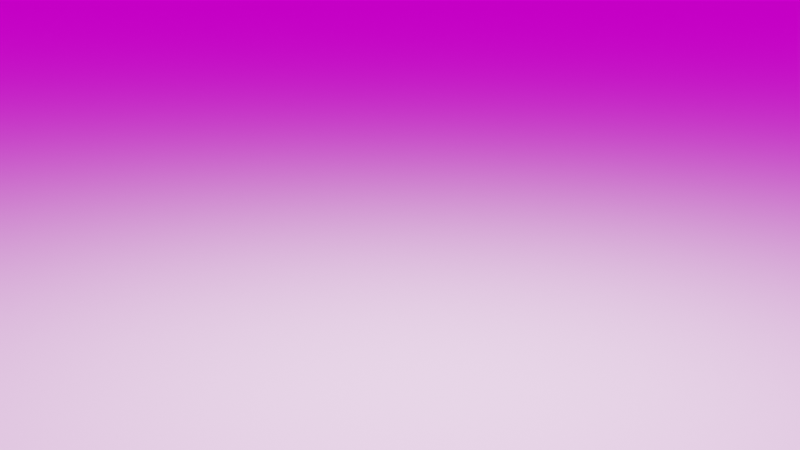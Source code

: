 # Source: render_normalization_template.blend  (saved by Blender 2.90.8; exported with 4.5.12 LTS)
import bpy
from mathutils import Matrix  # noqa: F401  (used for matrix-valued properties, if any)

bpy.ops.wm.read_factory_settings(use_empty=True)
scene = bpy.context.scene
scene.name = 'Scene'

# ---- collections
col_collection = bpy.data.collections.new('Collection'); scene.collection.children.link(col_collection)

# ---- images (referenced by path relative to the original .blend; pixels are not part of the script)
import os
ASSET_DIR = os.environ.get("B2B_ASSET_DIR", "")  # directory of the original .blend (textures are referenced by path, not embedded)
HERE = os.path.dirname(os.path.abspath(__file__))  # packed textures are extracted next to this script under _unpacked/

def load_image(name, relpath, width, height, colorspace="sRGB"):
    """Load a texture the original file referenced (path relative to the .blend, or extracted next to this script)."""
    p = next((c for c in (os.path.join(HERE, relpath), os.path.join(ASSET_DIR, relpath)) if relpath and os.path.exists(c)), "")
    if p:
        img = bpy.data.images.load(p, check_existing=True)
        img.name = name
    else:  # same state as the original file: an image datablock whose file is absent (Cycles renders it pink)
        img = bpy.data.images.new(name, width, height)
        img.source = "FILE"
        img.filepath = "//" + (relpath or name)
    img.colorspace_settings.name = colorspace
    return img
img_courtyard_exr_001 = load_image('courtyard.exr.001', 'courtyard.exr', 1024, 1024, 'Linear Rec.709')

# ---- world
world_world = bpy.data.worlds.new('World'); scene.world = world_world
world_world.use_nodes = True; world_world.node_tree.nodes.clear()
_N = world_world.node_tree.nodes; _L = world_world.node_tree.links
n0 = _N.new('ShaderNodeOutputWorld'); n0.name = 'World Output'; n0.location = (300, 300)
n1 = _N.new('ShaderNodeBackground'); n1.name = 'Background'; n1.location = (10, 300)
n2 = _N.new('ShaderNodeTexEnvironment'); n2.name = 'Environment Texture'; n2.location = (-190, 280)
n2.image = img_courtyard_exr_001
n3 = _N.new('ShaderNodeMapping'); n3.name = 'Mapping'; n3.location = (-390, 260)
n3.vector_type = 'TEXTURE'
n4 = _N.new('ShaderNodeTexCoord'); n4.name = 'Texture Coordinate'; n4.location = (-580, 240)
_L.new(n1.outputs[0], n0.inputs[0])
_L.new(n3.outputs[0], n2.inputs[0])
_L.new(n2.outputs[0], n1.inputs[0])
_L.new(n4.outputs[0], n3.inputs[0])
n0.is_active_output = True
world_world.color = (0.05088, 0.05088, 0.05088)
world_world.use_sun_shadow = False
world_world.sun_shadow_jitter_overblur = 0.0

# ---- cameras
cam_camera = bpy.data.cameras.new('Camera')
cam_camera.ortho_scale = 7.314
cam_camera_001 = bpy.data.cameras.new('Camera.001')
cam_camera_001.ortho_scale = 7.314
cam_camera_004 = bpy.data.cameras.new('Camera.004')
cam_camera_004.ortho_scale = 7.314
cam_camera_002 = bpy.data.cameras.new('Camera.002')
cam_camera_002.ortho_scale = 7.314

# ---- lights
light_light = bpy.data.lights.new('Light', 'SPOT')
light_light.color = (1.0, 0.8322, 0.9972)
light_light.transmission_factor = 0.0
light_light.energy = 1383.0
light_light.shadow_soft_size = 0.1
light_light.shadow_maximum_resolution = 0.006
light_light.use_absolute_resolution = True
light_light.spot_size = 2.871

# ---- meshes
me_plane = bpy.data.meshes.new('Plane')
me_plane.from_pydata([(-1.0, -1.0, 0.0), (1.0, -1.0, 0.0), (-1.0, 1.0, 0.0), (1.0, 1.0, 0.0)], [], [(0, 1, 3, 2)])
_uv = me_plane.uv_layers.new(name='UVMap')
_uv.uv.foreach_set('vector', [0.0, 0.0, 1.0, 0.0, 1.0, 1.0, 0.0, 1.0])
me_plane.materials.append(None)
me_plane.use_remesh_fix_poles = True
me_plane.use_remesh_preserve_attributes = False
me_plane.use_mirror_vertex_groups = False
me_plane.update()

# ---- objects
ob_light = bpy.data.objects.new('Light', light_light)
ob_camera = bpy.data.objects.new('Camera', cam_camera)
ob_camera_001 = bpy.data.objects.new('Camera.001', cam_camera_001)
ob_camera_002 = bpy.data.objects.new('Camera.002', cam_camera_004)
ob_plane = bpy.data.objects.new('Plane', me_plane)
ob_camera_003 = bpy.data.objects.new('Camera.003', cam_camera_002)

# ---- transforms, parenting, visibility, modifiers, constraints
ob_light.location = (0.1296, -3.329, 1.016)
ob_light.rotation_euler = (-1.373, -0.34, 3.294)
ob_light.lock_rotations_4d = False
ob_light.empty_display_type = 'ARROWS'
ob_light.color = (0.0, 0.0, 0.0, 0.0)
ob_light.lineart.crease_threshold = 0.0
ob_camera.location = (4.783, -4.931, -4.774)
ob_camera.rotation_euler = (8.694, -0.7112, 0.1136)
ob_camera.lock_rotations_4d = False
ob_camera.empty_display_type = 'ARROWS'
ob_camera.color = (0.0, 0.0, 0.0, 0.0)
ob_camera.display_type = 'WIRE'
ob_camera.lineart.crease_threshold = 0.0
ob_camera_001.location = (2.873, -1.325, -6.344)
ob_camera_001.rotation_euler = (9.211, -0.4301, -0.01102)
ob_camera_001.lock_rotations_4d = False
ob_camera_001.empty_display_type = 'ARROWS'
ob_camera_001.color = (0.0, 0.0, 0.0, 0.0)
ob_camera_001.display_type = 'WIRE'
ob_camera_001.lineart.crease_threshold = 0.0
ob_camera_002.location = (3.969, -4.006, 3.952)
ob_camera_002.rotation_euler = (5.729, -0.8683, 3.008)
ob_camera_002.lock_rotations_4d = False
ob_camera_002.empty_display_type = 'ARROWS'
ob_camera_002.color = (0.0, 0.0, 0.0, 0.0)
ob_camera_002.display_type = 'WIRE'
ob_camera_002.lineart.crease_threshold = 0.0
ob_plane.location = (0.0, 1.0, 0.0)
ob_plane.rotation_euler = (1.571, -0.0, 0.0)
ob_plane.scale = (100.0, 100.0, 1.0)
ob_plane.lineart.crease_threshold = 0.0
ob_camera_003.location = (2.852, -1.331, 6.284)
ob_camera_003.rotation_euler = (9.201, -2.711, 0.01103)
ob_camera_003.lock_rotations_4d = False
ob_camera_003.empty_display_type = 'ARROWS'
ob_camera_003.color = (0.0, 0.0, 0.0, 0.0)
ob_camera_003.display_type = 'WIRE'
ob_camera_003.lineart.crease_threshold = 0.0

# ---- collection membership
col_collection.objects.link(ob_light)
col_collection.objects.link(ob_camera)
col_collection.objects.link(ob_camera_001)
col_collection.objects.link(ob_camera_002)
col_collection.objects.link(ob_plane)
col_collection.objects.link(ob_camera_003)

# ---- scene / render settings (as saved in the file)
scene.camera = ob_camera_003
scene.frame_start = 1; scene.frame_end = 250; scene.frame_set(2)
scene.render.engine = 'CYCLES'
scene.render.film_transparent = True
scene.cycles.use_denoising = False
scene.cycles.samples = 128
scene.cycles.sampling_pattern = 'TABULATED_SOBOL'
scene.cycles.use_adaptive_sampling = False
scene.cycles.use_light_tree = False
scene.view_settings.view_transform = 'Filmic'
bpy.context.view_layer.update()
